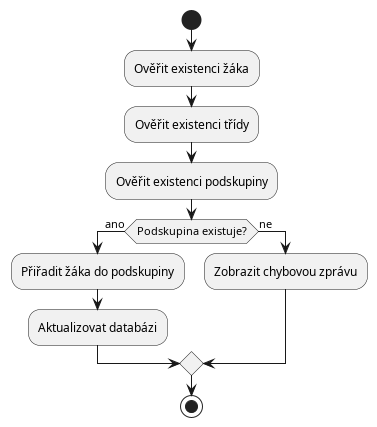

The diagram above was rendered by PlantUML. Its source (embedded in the PNG):
@startuml
start
:Ověřit existenci žáka;
:Ověřit existenci třídy;
:Ověřit existenci podskupiny;
if (Podskupina existuje?) then (ano)
  :Přiřadit žáka do podskupiny;
  :Aktualizovat databázi;
else (ne)
  :Zobrazit chybovou zprávu;
endif
stop
@enduml